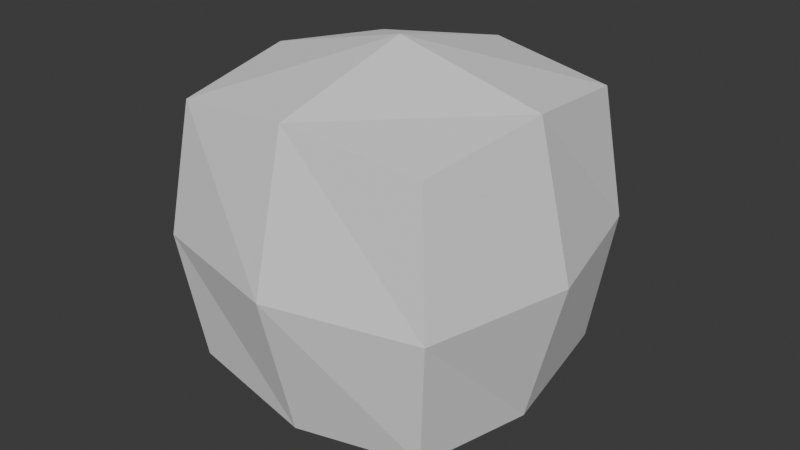 # Source: SkyboxSphere.blend  (saved by Blender 4.0.36; exported with 4.5.12 LTS)
import bpy
from mathutils import Matrix  # noqa: F401  (used for matrix-valued properties, if any)

bpy.ops.wm.read_factory_settings(use_empty=True)
scene = bpy.context.scene
scene.name = 'Scene'

# ---- collections
col_collection = bpy.data.collections.new('Collection'); scene.collection.children.link(col_collection)

# ---- world
world_world = bpy.data.worlds.new('World'); scene.world = world_world
world_world.use_nodes = True; world_world.node_tree.nodes.clear()
_N = world_world.node_tree.nodes; _L = world_world.node_tree.links
n0 = _N.new('ShaderNodeOutputWorld'); n0.name = 'World Output'; n0.location = (300, 300)
n1 = _N.new('ShaderNodeBackground'); n1.name = 'Background'; n1.location = (10, 300)
n1.inputs[0].default_value = (0.05088, 0.05088, 0.05088, 1.0)
_L.new(n1.outputs[0], n0.inputs[0])
n0.is_active_output = True
world_world.color = (0.05088, 0.05088, 0.05088)
world_world.use_sun_shadow = False
world_world.sun_shadow_jitter_overblur = 0.0

# ---- meshes
me_cube_001 = bpy.data.meshes.new('Cube.001')
me_cube_001.from_pydata([(-0.8907, -0.8907, -0.8907), (-0.8907, -0.8907, 0.8907), (-0.8907, 0.8907, -0.8907), (-0.8907, 0.8907, 0.8907), (0.8907, -0.8907, -0.8907), (0.8907, -0.8907, 0.8907), (0.8907, 0.8907, -0.8907), (0.8907, 0.8907, 0.8907), (-1.001, 0.0, -1.001), (-1.001, -1.001, 0.0), (-1.001, 0.0, 1.001), (-1.001, 1.001, 0.0), (0.0, 1.001, -1.001), (0.0, 1.001, 1.001), (1.001, 1.001, 0.0), (1.001, 0.0, -1.001), (1.001, 0.0, 1.001), (1.001, -1.001, 0.0), (0.0, -1.001, -1.001), (0.0, -1.001, 1.001), (0.0, 0.0, 1.25), (0.0, 0.0, -1.25), (0.0, -1.25, 0.0), (1.25, 0.0, 0.0), (0.0, 1.25, 0.0), (-1.25, 0.0, 0.0)], [], [(25, 11, 3, 10), (24, 14, 7, 13), (23, 17, 5, 16), (22, 9, 1, 19), (21, 18, 4, 15), (20, 19, 1, 10), (13, 20, 10, 3), (7, 16, 20, 13), (16, 5, 19, 20), (12, 21, 15, 6), (2, 8, 21, 12), (8, 0, 18, 21), (17, 22, 19, 5), (4, 18, 22, 17), (18, 0, 9, 22), (14, 23, 16, 7), (6, 15, 23, 14), (15, 4, 17, 23), (11, 24, 13, 3), (2, 12, 24, 11), (12, 6, 14, 24), (9, 25, 10, 1), (0, 8, 25, 9), (8, 2, 11, 25)])
_uv = me_cube_001.uv_layers.new(name='UVMap')
_uv.uv.foreach_set('vector', [0.875, 0.5, 0.75, 0.5, 0.75, 0.625, 0.875, 0.625, 0.625, 0.5, 0.5, 0.5, 0.5, 0.625, 0.625, 0.625, 0.375, 0.5, 0.25, 0.5, 0.25, 0.625, 0.375, 0.625, 0.125, 0.5, 0.0, 0.5, 0.0, 0.625, 0.125, 0.625, 0.375, 0.25, 0.25, 0.25, 0.25, 0.375, 0.375, 0.375, 0.375, 0.75, 0.25, 0.75, 0.25, 0.875, 0.375, 0.875, 0.5, 0.75, 0.375, 0.75, 0.375, 0.875, 0.5, 0.875, 0.5, 0.625, 0.375, 0.625, 0.375, 0.75, 0.5, 0.75, 0.375, 0.625, 0.25, 0.625, 0.25, 0.75, 0.375, 0.75, 0.5, 0.25, 0.375, 0.25, 0.375, 0.375, 0.5, 0.375, 0.5, 0.125, 0.375, 0.125, 0.375, 0.25, 0.5, 0.25, 0.375, 0.125, 0.25, 0.125, 0.25, 0.25, 0.375, 0.25, 0.25, 0.5, 0.125, 0.5, 0.125, 0.625, 0.25, 0.625, 0.25, 0.375, 0.125, 0.375, 0.125, 0.5, 0.25, 0.5, 0.125, 0.375, 0.0, 0.375, 0.0, 0.5, 0.125, 0.5, 0.5, 0.5, 0.375, 0.5, 0.375, 0.625, 0.5, 0.625, 0.5, 0.375, 0.375, 0.375, 0.375, 0.5, 0.5, 0.5, 0.375, 0.375, 0.25, 0.375, 0.25, 0.5, 0.375, 0.5, 0.75, 0.5, 0.625, 0.5, 0.625, 0.625, 0.75, 0.625, 0.75, 0.375, 0.625, 0.375, 0.625, 0.5, 0.75, 0.5, 0.625, 0.375, 0.5, 0.375, 0.5, 0.5, 0.625, 0.5, 1.0, 0.5, 0.875, 0.5, 0.875, 0.625, 1.0, 0.625, 1.0, 0.375, 0.875, 0.375, 0.875, 0.5, 1.0, 0.5, 0.875, 0.375, 0.75, 0.375, 0.75, 0.5, 0.875, 0.5])
me_cube_001.update()

# ---- objects
ob_cube = bpy.data.objects.new('Cube', me_cube_001)

# ---- transforms, parenting, visibility, modifiers, constraints
ob_cube.location = (0.0, 0.0, 0.0)
ob_cube.scale = (500.0, 500.0, 500.0)

# ---- collection membership
col_collection.objects.link(ob_cube)

# ---- scene / render settings (as saved in the file)
scene.frame_start = 1; scene.frame_end = 250; scene.frame_set(0)
scene.render.engine = 'BLENDER_EEVEE_NEXT'
scene.cycles.sampling_pattern = 'TABULATED_SOBOL'
bpy.context.view_layer.update()

# ---- added for rendering (the .blend has no active camera and no usable light): camera, sun
cam_auto = bpy.data.cameras.new('AutoCamera')
cam_auto.lens = 50.0
cam_auto.sensor_width = 36.0
cam_auto.clip_end = 35151.4
ob_auto_camera = bpy.data.objects.new('AutoCamera', cam_auto)
scene.collection.objects.link(ob_auto_camera)
ob_auto_camera.location = (2002.93, -2403.52, 1602.35)
ob_auto_camera.rotation_euler = (1.09748, -7.21219e-08, 0.694738)
scene.camera = ob_auto_camera
light_auto_sun = bpy.data.lights.new('AutoSun', 'SUN')
light_auto_sun.energy = 3.0
light_auto_sun.angle = 0.0523599
ob_auto_sun = bpy.data.objects.new('AutoSun', light_auto_sun)
scene.collection.objects.link(ob_auto_sun)
ob_auto_sun.rotation_euler = (0.872665, 0.174533, 0.523599)
bpy.context.view_layer.update()
